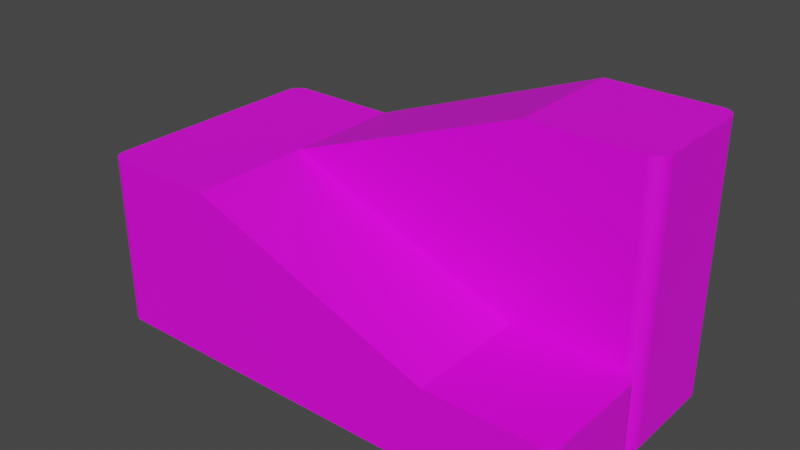# Source: map1.blend  (saved by Blender 2.91.10; exported with 4.5.12 LTS)
import bpy
from mathutils import Matrix  # noqa: F401  (used for matrix-valued properties, if any)

bpy.ops.wm.read_factory_settings(use_empty=True)
scene = bpy.context.scene
scene.name = 'Scene'

# ---- collections
col_collection = bpy.data.collections.new('Collection'); scene.collection.children.link(col_collection)

# ---- images (referenced by path relative to the original .blend; pixels are not part of the script)
import os
ASSET_DIR = os.environ.get("B2B_ASSET_DIR", "")  # directory of the original .blend (textures are referenced by path, not embedded)
HERE = os.path.dirname(os.path.abspath(__file__))  # packed textures are extracted next to this script under _unpacked/

def load_image(name, relpath, width, height, colorspace="sRGB"):
    """Load a texture the original file referenced (path relative to the .blend, or extracted next to this script)."""
    p = next((c for c in (os.path.join(HERE, relpath), os.path.join(ASSET_DIR, relpath)) if relpath and os.path.exists(c)), "")
    if p:
        img = bpy.data.images.load(p, check_existing=True)
        img.name = name
    else:  # same state as the original file: an image datablock whose file is absent (Cycles renders it pink)
        img = bpy.data.images.new(name, width, height)
        img.source = "FILE"
        img.filepath = "//" + (relpath or name)
    img.colorspace_settings.name = colorspace
    return img
img_map1uv = load_image('map1UV', 'map1UV.png', 1024, 1024, 'sRGB')

# ---- materials (node trees are filled in below, after node groups)
mat_steel___satin = bpy.data.materials.new('Steel_-_Satin')
mat_steel___satin.use_transparent_shadow = False

# ---- material node trees
mat_steel___satin.use_nodes = True; mat_steel___satin.node_tree.nodes.clear()
_N = mat_steel___satin.node_tree.nodes; _L = mat_steel___satin.node_tree.links
n0 = _N.new('ShaderNodeBsdfPrincipled'); n0.name = 'Principled BSDF'; n0.location = (10, 300)
n0.distribution = 'GGX'
n0.subsurface_method = 'BURLEY'
n0.inputs[3].default_value = 1.45
n0.inputs[27].default_value = (0.0, 0.0, 0.0, 1.0)
n0.inputs[28].default_value = 1.0
n1 = _N.new('ShaderNodeOutputMaterial'); n1.name = 'Material Output'; n1.location = (300, 300)
n2 = _N.new('ShaderNodeTexImage'); n2.name = 'Image Texture'; n2.location = (-280, 250)
n2.image = img_map1uv
_L.new(n0.outputs[0], n1.inputs[0])
_L.new(n2.outputs[0], n0.inputs[0])
n1.is_active_output = True

# ---- world
world_world = bpy.data.worlds.new('World'); scene.world = world_world
world_world.use_nodes = True; world_world.node_tree.nodes.clear()
_N = world_world.node_tree.nodes; _L = world_world.node_tree.links
n0 = _N.new('ShaderNodeOutputWorld'); n0.name = 'World Output'; n0.location = (300, 300)
n1 = _N.new('ShaderNodeBackground'); n1.name = 'Background'; n1.location = (10, 300)
n1.inputs[0].default_value = (0.05088, 0.05088, 0.05088, 1.0)
_L.new(n1.outputs[0], n0.inputs[0])
n0.is_active_output = True
world_world.color = (0.05088, 0.05088, 0.05088)
world_world.use_sun_shadow = False
world_world.sun_shadow_jitter_overblur = 0.0

# ---- meshes
me_map_1_tanky_v1 = bpy.data.meshes.new('map_1_tanky v1')
me_map_1_tanky_v1.from_pydata([(47.0, 25.0, 0.0), (47.0, 25.0, 54.0), (47.78, 24.9, 0.0), (47.78, 24.9, 54.0), (48.5, 24.6, 0.0), (48.5, 24.6, 54.0), (49.12, 24.12, 0.0), (49.12, 24.12, 54.0), (49.6, 23.5, 0.0), (49.6, 23.5, 54.0), (49.9, 22.78, 0.0), (49.9, 22.78, 54.0), (50.0, 22.0, 0.0), (50.0, 22.0, 54.0), (50.0, 3.0, 0.0), (50.0, 3.0, 54.0), (47.0, 0.0, 54.0), (25.0, 0.0, 54.0), (25.0, 25.0, 54.0), (47.78, 0.1022, 54.0), (48.5, 0.4019, 54.0), (49.12, 0.8787, 54.0), (49.6, 1.5, 54.0), (49.9, 2.224, 54.0), (47.0, 0.0, 0.0), (47.78, 0.1022, 0.0), (47.0, 0.0, 16.0), (48.5, 0.4019, 0.0), (49.12, 0.8787, 0.0), (49.6, 1.5, 0.0), (49.9, 2.224, 0.0), (25.0, 0.0, 16.0), (-25.0, 0.0, 35.0), (-25.0, 25.0, 35.0), (-50.0, -22.0, 35.0), (-50.0, -22.0, 0.0), (-49.9, -22.78, 35.0), (-49.9, -22.78, 0.0), (-49.6, -23.5, 35.0), (-49.6, -23.5, 0.0), (-49.12, -24.12, 35.0), (-49.12, -24.12, 0.0), (-48.5, -24.6, 35.0), (-48.5, -24.6, 0.0), (-47.78, -24.9, 35.0), (-47.78, -24.9, 0.0), (-47.0, -25.0, 35.0), (-47.0, -25.0, 0.0), (-50.0, 22.0, 0.0), (-50.0, 22.0, 35.0), (-47.0, 25.0, 35.0), (-25.0, -25.0, 35.0), (-47.78, 24.9, 35.0), (-48.5, 24.6, 35.0), (-49.12, 24.12, 35.0), (-49.6, 23.5, 35.0), (-49.9, 22.78, 35.0), (-49.9, 22.78, 0.0), (-49.6, 23.5, 0.0), (-49.12, 24.12, 0.0), (-48.5, 24.6, 0.0), (-47.78, 24.9, 0.0), (-47.0, 25.0, 0.0), (25.0, -25.0, 16.0), (47.78, -0.1022, 0.0), (47.78, -0.1022, 16.0), (48.5, -0.4019, 0.0), (48.5, -0.4019, 16.0), (49.12, -0.8787, 0.0), (49.12, -0.8787, 16.0), (49.6, -1.5, 0.0), (49.6, -1.5, 16.0), (49.9, -2.224, 0.0), (49.9, -2.224, 16.0), (50.0, -3.0, 0.0), (50.0, -3.0, 16.0), (50.0, -22.0, 0.0), (47.0, -25.0, 0.0), (49.9, -22.78, 0.0), (49.6, -23.5, 0.0), (49.12, -24.12, 0.0), (48.5, -24.6, 0.0), (47.78, -24.9, 0.0), (50.0, -22.0, 16.0), (49.9, -22.78, 16.0), (49.6, -23.5, 16.0), (49.12, -24.12, 16.0), (48.5, -24.6, 16.0), (47.78, -24.9, 16.0), (47.0, -25.0, 16.0)], [], [(0, 1, 2), (2, 1, 3), (2, 3, 4), (4, 3, 5), (4, 5, 6), (6, 5, 7), (6, 7, 8), (8, 7, 9), (8, 9, 10), (10, 9, 11), (10, 11, 12), (12, 11, 13), (12, 13, 14), (14, 13, 15), (11, 9, 13), (13, 9, 7), (13, 7, 5), (5, 3, 13), (13, 3, 1), (13, 1, 16), (16, 1, 17), (17, 1, 18), (13, 16, 15), (15, 16, 19), (15, 19, 20), (20, 21, 15), (15, 21, 22), (15, 22, 23), (24, 25, 26), (26, 25, 19), (26, 19, 16), (19, 25, 20), (20, 25, 27), (20, 27, 21), (21, 27, 28), (21, 28, 22), (22, 28, 29), (22, 29, 23), (23, 29, 30), (23, 30, 15), (15, 30, 14), (26, 16, 31), (31, 16, 17), (31, 17, 32), (18, 33, 17), (17, 33, 32), (34, 35, 36), (36, 35, 37), (36, 37, 38), (38, 37, 39), (38, 39, 40), (40, 39, 41), (40, 41, 42), (42, 41, 43), (42, 43, 44), (44, 43, 45), (44, 45, 46), (46, 45, 47), (35, 34, 48), (48, 34, 49), (36, 38, 34), (34, 38, 40), (34, 40, 42), (42, 44, 34), (34, 44, 46), (34, 46, 50), (50, 46, 32), (50, 32, 33), (46, 51, 32), (34, 50, 49), (49, 50, 52), (49, 52, 53), (53, 54, 49), (49, 54, 55), (49, 55, 56), (48, 49, 57), (57, 49, 56), (57, 56, 58), (58, 56, 55), (58, 55, 59), (59, 55, 54), (59, 54, 60), (60, 54, 53), (60, 53, 61), (61, 53, 52), (61, 52, 62), (62, 52, 50), (1, 0, 18), (18, 0, 33), (33, 0, 62), (33, 62, 50), (51, 63, 32), (32, 63, 31), (24, 26, 64), (64, 26, 65), (64, 65, 66), (66, 65, 67), (66, 67, 68), (68, 67, 69), (68, 69, 70), (70, 69, 71), (70, 71, 72), (72, 71, 73), (72, 73, 74), (74, 73, 75), (2, 4, 0), (0, 4, 6), (0, 6, 8), (8, 10, 0), (0, 10, 12), (0, 12, 14), (0, 14, 24), (24, 14, 30), (24, 30, 29), (29, 28, 24), (24, 28, 27), (24, 27, 25), (64, 66, 24), (24, 66, 68), (24, 68, 70), (70, 72, 24), (24, 72, 74), (24, 74, 76), (24, 76, 77), (77, 76, 78), (77, 78, 79), (79, 80, 77), (77, 80, 81), (77, 81, 82), (77, 47, 24), (24, 47, 35), (24, 35, 48), (45, 43, 47), (47, 43, 41), (47, 41, 39), (39, 37, 47), (47, 37, 35), (24, 48, 62), (62, 48, 57), (62, 57, 58), (58, 59, 62), (62, 59, 60), (62, 60, 61), (62, 0, 24), (76, 83, 78), (78, 83, 84), (78, 84, 79), (79, 84, 85), (79, 85, 80), (80, 85, 86), (80, 86, 81), (81, 86, 87), (81, 87, 82), (82, 87, 88), (82, 88, 77), (77, 88, 89), (46, 47, 51), (51, 47, 63), (63, 47, 77), (63, 77, 89), (75, 83, 74), (74, 83, 76), (83, 75, 26), (26, 75, 73), (26, 73, 71), (71, 69, 26), (26, 69, 67), (26, 67, 65), (31, 63, 26), (26, 63, 89), (26, 89, 83), (83, 89, 88), (83, 88, 87), (87, 86, 83), (83, 86, 85), (83, 85, 84)])
me_map_1_tanky_v1.polygons.foreach_set('use_smooth', [True] * 176)
_k = set([(0, 2), (0, 62), (1, 3), (1, 18), (2, 4), (3, 5), (4, 6), (5, 7), (6, 8), (7, 9), (8, 10), (9, 11), (10, 12), (11, 13), (12, 14), (13, 15), (14, 30), (15, 23), (16, 17), (16, 19), (17, 18), (17, 32), (18, 33), (19, 20), (20, 21), (21, 22), (22, 23), (24, 25), (24, 26), (24, 64), (25, 27), (26, 31), (26, 65), (27, 28), (28, 29), (29, 30), (31, 32), (31, 63), (32, 33), (32, 51), (33, 50), (34, 36), (34, 49), (35, 37), (35, 48), (36, 38), (37, 39), (38, 40), (39, 41), (40, 42), (41, 43), (42, 44), (43, 45), (44, 46), (45, 47), (46, 51), (47, 77), (48, 57), (49, 56), (50, 52), (51, 63), (52, 53), (53, 54), (54, 55), (55, 56), (57, 58), (58, 59), (59, 60), (60, 61), (61, 62), (63, 89), (64, 66), (65, 67), (66, 68), (67, 69), (68, 70), (69, 71), (70, 72), (71, 73), (72, 74), (73, 75), (74, 76), (75, 83), (76, 78), (77, 82), (78, 79), (79, 80), (80, 81), (81, 82), (83, 84), (84, 85), (85, 86), (86, 87), (87, 88), (88, 89)])
me_map_1_tanky_v1.attributes.new('sharp_edge', 'BOOLEAN', 'EDGE').data.foreach_set('value', [ (min(e.vertices), max(e.vertices)) in _k for e in me_map_1_tanky_v1.edges])
_uv = me_map_1_tanky_v1.uv_layers.new(name='UVMap')
_uv.uv.foreach_set('vector', [1.0, 0.4168, 0.6493, 0.4168, 1.0, 0.4206, 1.0, 0.4206, 0.6493, 0.4168, 0.6493, 0.4206, 1.0, 0.4206, 0.6493, 0.4206, 1.0, 0.4247, 1.0, 0.4247, 0.6493, 0.4206, 0.6493, 0.4247, 1.0, 0.4247, 0.6493, 0.4247, 1.0, 0.4291, 1.0, 0.4291, 0.6493, 0.4247, 0.6493, 0.4291, 1.0, 0.4291, 0.6493, 0.4291, 1.0, 0.4332, 1.0, 0.4332, 0.6493, 0.4291, 0.6493, 0.4332, 1.0, 0.4332, 0.6493, 0.4332, 1.0, 0.437, 1.0, 0.437, 0.6493, 0.4332, 0.6493, 0.437, 1.0, 0.437, 0.6493, 0.437, 1.0, 0.44, 1.0, 0.44, 0.6493, 0.437, 0.6493, 0.44, 1.0, 0.44, 0.6493, 0.44, 1.0, 0.5039, 1.0, 0.5039, 0.6493, 0.44, 0.6493, 0.5039, 0.01444, 0.0005646, 0.009741, 0.00222, 0.01948, 0.0, 0.01948, 0.0, 0.009741, 0.00222, 0.005707, 0.004848, 0.01948, 0.0, 0.005707, 0.004848, 0.00261, 0.008278, 0.00261, 0.008278, 0.0006642, 0.01227, 0.01948, 0.0, 0.01948, 0.0, 0.0006642, 0.01227, 0.0, 0.01656, 0.01948, 0.0, 0.0, 0.01656, 0.1623, 0.01656, 0.1623, 0.01656, 0.0, 0.01656, 0.1623, 0.138, 0.1623, 0.138, 0.0, 0.01656, 0.0, 0.138, 0.01948, 0.0, 0.1623, 0.01656, 0.1429, 0.0, 0.1429, 0.0, 0.1623, 0.01656, 0.1617, 0.01227, 0.1429, 0.0, 0.1617, 0.01227, 0.1597, 0.008278, 0.1597, 0.008278, 0.1566, 0.004848, 0.1429, 0.0, 0.1429, 0.0, 0.1566, 0.004848, 0.1526, 0.00222, 0.1429, 0.0, 0.1526, 0.00222, 0.1479, 0.0005646, 0.6494, 0.8252, 0.6494, 0.829, 0.7532, 0.8252, 0.7532, 0.8252, 0.6494, 0.829, 1.0, 0.829, 0.7532, 0.8252, 1.0, 0.829, 1.0, 0.8252, 1.0, 0.829, 0.6494, 0.829, 1.0, 0.8332, 1.0, 0.8332, 0.6494, 0.829, 0.6494, 0.8332, 1.0, 0.8332, 0.6494, 0.8332, 1.0, 0.8376, 1.0, 0.8376, 0.6494, 0.8332, 0.6494, 0.8376, 1.0, 0.8376, 0.6494, 0.8376, 1.0, 0.8417, 1.0, 0.8417, 0.6494, 0.8376, 0.6494, 0.8417, 1.0, 0.8417, 0.6494, 0.8417, 1.0, 0.8454, 1.0, 0.8454, 0.6494, 0.8417, 0.6494, 0.8454, 1.0, 0.8454, 0.6494, 0.8454, 1.0, 0.8484, 1.0, 0.8484, 0.6494, 0.8454, 0.6494, 0.8484, 0.7532, 0.8252, 1.0, 0.8252, 0.7532, 0.727, 0.7532, 0.727, 1.0, 0.8252, 1.0, 0.727, 0.7532, 0.727, 1.0, 0.727, 0.8766, 0.5039, 0.0, 0.138, 0.0, 0.4139, 0.1623, 0.138, 0.1623, 0.138, 0.0, 0.4139, 0.1623, 0.4139, 0.2273, 0.5653, 0.4545, 0.5653, 0.2273, 0.5611, 0.2273, 0.5611, 0.4545, 0.5653, 0.4545, 0.5611, 0.2273, 0.5611, 0.4545, 0.5611, 0.2273, 0.5573, 0.2273, 0.5573, 0.4545, 0.5611, 0.4545, 0.5573, 0.2273, 0.5573, 0.4545, 0.5573, 0.2273, 0.5542, 0.2273, 0.5542, 0.4545, 0.5573, 0.4545, 0.5542, 0.2273, 0.5542, 0.4545, 0.5542, 0.2273, 0.5519, 0.2273, 0.5519, 0.4545, 0.5542, 0.4545, 0.5519, 0.0, 1.0, 0.2273, 1.0, 0.0, 0.9977, 0.0, 0.9977, 0.2273, 1.0, 0.2273, 0.9977, 0.0, 0.9977, 0.2273, 0.9977, 0.0, 0.9946, 0.0, 0.9946, 0.2273, 0.9977, 0.2273, 0.9946, 0.4545, 0.5653, 0.2273, 0.5653, 0.4545, 0.8067, 0.4545, 0.8067, 0.2273, 0.5653, 0.2273, 0.8067, 0.3102, 0.5514, 0.3149, 0.5497, 0.3052, 0.5519, 0.3052, 0.5519, 0.3149, 0.5497, 0.319, 0.5471, 0.3052, 0.5519, 0.319, 0.5471, 0.3221, 0.5436, 0.3221, 0.5436, 0.324, 0.5397, 0.3052, 0.5519, 0.3052, 0.5519, 0.324, 0.5397, 0.3247, 0.5354, 0.3052, 0.5519, 0.3247, 0.5354, 0.0, 0.5354, 0.0, 0.5354, 0.3247, 0.5354, 0.1623, 0.4139, 0.0, 0.5354, 0.1623, 0.4139, 0.0, 0.4139, 0.3247, 0.5354, 0.3247, 0.4139, 0.1623, 0.4139, 0.3052, 0.5519, 0.0, 0.5354, 0.01948, 0.5519, 0.01948, 0.5519, 0.0, 0.5354, 0.0006642, 0.5397, 0.01948, 0.5519, 0.0006642, 0.5397, 0.00261, 0.5436, 0.00261, 0.5436, 0.005707, 0.5471, 0.01948, 0.5519, 0.01948, 0.5519, 0.005707, 0.5471, 0.009741, 0.5497, 0.01948, 0.5519, 0.009741, 0.5497, 0.01444, 0.5514, 0.4545, 0.8067, 0.2273, 0.8067, 0.4545, 0.8111, 0.4545, 0.8111, 0.2273, 0.8067, 0.2273, 0.8111, 0.4545, 0.8111, 0.2273, 0.8111, 0.4545, 0.8152, 0.4545, 0.8152, 0.2273, 0.8111, 0.2273, 0.8152, 0.4545, 0.8152, 0.2273, 0.8152, 0.4545, 0.8189, 0.4545, 0.8189, 0.2273, 0.8152, 0.2273, 0.8189, 0.4545, 0.8189, 0.2273, 0.8189, 0.4545, 0.8219, 0.4545, 0.8219, 0.2273, 0.8189, 0.2273, 0.8219, 1.0, 0.0, 0.7727, 0.0, 1.0, 0.002163, 1.0, 0.002163, 0.7727, 0.0, 0.7727, 0.002163, 1.0, 0.002163, 0.7727, 0.002163, 1.0, 0.005219, 1.0, 0.005219, 0.7727, 0.002163, 0.7727, 0.005219, 0.6493, 0.4168, 1.0, 0.4168, 0.6493, 0.3205, 0.6493, 0.3205, 1.0, 0.4168, 0.7727, 0.1016, 0.7727, 0.1016, 1.0, 0.4168, 1.0, 0.005219, 0.7727, 0.1016, 1.0, 0.005219, 0.7727, 0.005219, 0.3247, 0.4139, 0.3247, 0.138, 0.1623, 0.4139, 0.1623, 0.4139, 0.3247, 0.138, 0.1623, 0.138, 0.4545, 0.5519, 0.4545, 0.6402, 0.4589, 0.5519, 0.4589, 0.5519, 0.4545, 0.6402, 0.4589, 0.6402, 0.4589, 0.5519, 0.4589, 0.6402, 0.4639, 0.5519, 0.4639, 0.5519, 0.4589, 0.6402, 0.4639, 0.6402, 0.4639, 0.5519, 0.4639, 0.6402, 0.4689, 0.5519, 0.4689, 0.5519, 0.4639, 0.6402, 0.4689, 0.6402, 0.4689, 0.5519, 0.4689, 0.6402, 0.4739, 0.5519, 0.4739, 0.5519, 0.4689, 0.6402, 0.4739, 0.6402, 0.4739, 0.5519, 0.4739, 0.6402, 0.4783, 0.5519, 0.4783, 0.5519, 0.4739, 0.6402, 0.4783, 0.6402, 0.4783, 0.5519, 0.4783, 0.6402, 0.4819, 0.5519, 0.4819, 0.5519, 0.4783, 0.6402, 0.4819, 0.6402, 0.3253, 0.5397, 0.3273, 0.5436, 0.3247, 0.5354, 0.3247, 0.5354, 0.3273, 0.5436, 0.3304, 0.5471, 0.3247, 0.5354, 0.3304, 0.5471, 0.3344, 0.5497, 0.3344, 0.5497, 0.3391, 0.5514, 0.3247, 0.5354, 0.3247, 0.5354, 0.3391, 0.5514, 0.3442, 0.5519, 0.3247, 0.5354, 0.3442, 0.5519, 0.4675, 0.5519, 0.3247, 0.5354, 0.4675, 0.5519, 0.487, 0.5354, 0.487, 0.5354, 0.4675, 0.5519, 0.4726, 0.5514, 0.487, 0.5354, 0.4726, 0.5514, 0.4773, 0.5497, 0.4773, 0.5497, 0.4813, 0.5471, 0.487, 0.5354, 0.487, 0.5354, 0.4813, 0.5471, 0.4844, 0.5436, 0.487, 0.5354, 0.4844, 0.5436, 0.4863, 0.5397, 0.4877, 0.5397, 0.4896, 0.5436, 0.487, 0.5354, 0.487, 0.5354, 0.4896, 0.5436, 0.4927, 0.5471, 0.487, 0.5354, 0.4927, 0.5471, 0.4968, 0.5497, 0.4968, 0.5497, 0.5014, 0.5514, 0.487, 0.5354, 0.487, 0.5354, 0.5014, 0.5514, 0.5065, 0.5519, 0.487, 0.5354, 0.5065, 0.5519, 0.6299, 0.5519, 0.487, 0.5354, 0.6299, 0.5519, 0.6493, 0.5354, 0.6493, 0.5354, 0.6299, 0.5519, 0.6349, 0.5514, 0.6493, 0.5354, 0.6349, 0.5514, 0.6396, 0.5497, 0.6396, 0.5497, 0.6436, 0.5471, 0.6493, 0.5354, 0.6493, 0.5354, 0.6436, 0.5471, 0.6467, 0.5436, 0.6493, 0.5354, 0.6467, 0.5436, 0.6487, 0.5397, 0.6493, 0.5354, 0.6493, 0.01656, 0.487, 0.5354, 0.487, 0.5354, 0.6493, 0.01656, 0.6299, 0.0, 0.487, 0.5354, 0.6299, 0.0, 0.3442, 0.0, 0.6487, 0.01227, 0.6467, 0.008278, 0.6493, 0.01656, 0.6493, 0.01656, 0.6467, 0.008278, 0.6436, 0.004848, 0.6493, 0.01656, 0.6436, 0.004848, 0.6396, 0.00222, 0.6396, 0.00222, 0.6349, 0.0005646, 0.6493, 0.01656, 0.6493, 0.01656, 0.6349, 0.0005646, 0.6299, 0.0, 0.487, 0.5354, 0.3442, 0.0, 0.3247, 0.01656, 0.3247, 0.01656, 0.3442, 0.0, 0.3391, 0.0005646, 0.3247, 0.01656, 0.3391, 0.0005646, 0.3344, 0.00222, 0.3344, 0.00222, 0.3304, 0.004848, 0.3247, 0.01656, 0.3247, 0.01656, 0.3304, 0.004848, 0.3273, 0.008278, 0.3247, 0.01656, 0.3273, 0.008278, 0.3253, 0.01227, 0.3247, 0.01656, 0.3247, 0.5354, 0.487, 0.5354, 0.2273, 0.5519, 0.1234, 0.5519, 0.2273, 0.5549, 0.2273, 0.5549, 0.1234, 0.5519, 0.1234, 0.5549, 0.2273, 0.5549, 0.1234, 0.5549, 0.2273, 0.5586, 0.2273, 0.5586, 0.1234, 0.5549, 0.1234, 0.5586, 0.2273, 0.5586, 0.1234, 0.5586, 0.2273, 0.5627, 0.2273, 0.5627, 0.1234, 0.5586, 0.1234, 0.5627, 0.2273, 0.5627, 0.1234, 0.5627, 0.2273, 0.5671, 0.2273, 0.5671, 0.1234, 0.5627, 0.1234, 0.5671, 0.2273, 0.5671, 0.1234, 0.5671, 0.2273, 0.5713, 0.2273, 0.5713, 0.1234, 0.5671, 0.1234, 0.5713, 0.2273, 0.5713, 0.1234, 0.5713, 0.2273, 0.5751, 0.2273, 0.5751, 0.1234, 0.5713, 0.1234, 0.5751, 0.0, 0.9946, 0.2273, 0.9946, 0.0, 0.8964, 0.0, 0.8964, 0.2273, 0.9946, 0.1234, 0.6733, 0.1234, 0.6733, 0.2273, 0.9946, 0.2273, 0.5751, 0.1234, 0.6733, 0.2273, 0.5751, 0.1234, 0.5751, 0.4819, 0.6402, 0.557, 0.6402, 0.4819, 0.5519, 0.4819, 0.5519, 0.557, 0.6402, 0.557, 0.5519, 0.3052, 0.0, 0.1818, 0.0, 0.1623, 0.01656, 0.1623, 0.01656, 0.1818, 0.0, 0.1768, 0.0005646, 0.1623, 0.01656, 0.1768, 0.0005646, 0.1721, 0.00222, 0.1721, 0.00222, 0.168, 0.004848, 0.1623, 0.01656, 0.1623, 0.01656, 0.168, 0.004848, 0.1649, 0.008278, 0.1623, 0.01656, 0.1649, 0.008278, 0.163, 0.01227, 0.1623, 0.138, 0.3247, 0.138, 0.1623, 0.01656, 0.1623, 0.01656, 0.3247, 0.138, 0.3247, 0.01656, 0.1623, 0.01656, 0.3247, 0.01656, 0.3052, 0.0, 0.3052, 0.0, 0.3247, 0.01656, 0.324, 0.01227, 0.3052, 0.0, 0.324, 0.01227, 0.3221, 0.008278, 0.3221, 0.008278, 0.319, 0.004848, 0.3052, 0.0, 0.3052, 0.0, 0.319, 0.004848, 0.3149, 0.00222, 0.3052, 0.0, 0.3149, 0.00222, 0.3102, 0.0005646])
me_map_1_tanky_v1.materials.append(mat_steel___satin)
me_map_1_tanky_v1.use_remesh_fix_poles = True
me_map_1_tanky_v1.use_remesh_preserve_attributes = False
me_map_1_tanky_v1.use_mirror_vertex_groups = False
me_map_1_tanky_v1.update()
me_map_1_tanky_v1.normals_split_custom_set([tuple(v) for v in zip(*[iter([1.639e-06, 1.0, 0.0, 1.246e-05, 1.0, -2.257e-05, 0.2588, 0.9659, 0.0, 0.2588, 0.9659, 0.0, 1.246e-05, 1.0, -2.257e-05, 0.2588, 0.9659, 0.0, 0.2588, 0.9659, 0.0, 0.2588, 0.9659, 0.0, 0.5, 0.866, 0.0, 0.5, 0.866, 0.0, 0.2588, 0.9659, 0.0, 0.5, 0.866, 0.0, 0.5, 0.866, 0.0, 0.5, 0.866, 0.0, 0.7071, 0.7071, 0.0, 0.7071, 0.7071, 0.0, 0.5, 0.866, 0.0, 0.7071, 0.7071, 0.0, 0.7071, 0.7071, 0.0, 0.7071, 0.7071, 0.0, 0.866, 0.5, 0.0, 0.866, 0.5, 0.0, 0.7071, 0.7071, 0.0, 0.866, 0.5, 0.0, 0.866, 0.5, 0.0, 0.866, 0.5, 0.0, 0.9659, 0.2588, 0.0, 0.9659, 0.2588, 0.0, 0.866, 0.5, 0.0, 0.9659, 0.2588, 0.0, 0.9659, 0.2588, 0.0, 0.9659, 0.2588, 0.0, 1.0, 1.261e-05, -5.717e-09, 1.0, 1.261e-05, -5.717e-09, 0.9659, 0.2588, 0.0, 1.0, -1.155e-06, 0.0, 1.0, 1.261e-05, -5.717e-09, 1.0, -1.155e-06, 0.0, 1.0, 1.162e-06, 0.0, 1.0, 1.162e-06, 0.0, 1.0, -1.155e-06, 0.0, 1.0, -1.259e-05, 5.717e-09, 0.0, 0.0, 1.0, -1.565e-05, 0.0, 1.0, -1.581e-08, 0.0, 1.0, -1.581e-08, 0.0, 1.0, -1.565e-05, 0.0, 1.0, 6.224e-06, 0.0, 1.0, -1.581e-08, 0.0, 1.0, 6.224e-06, 0.0, 1.0, 1.157e-06, 0.0, 1.0, 1.157e-06, 0.0, 1.0, 6.172e-06, 0.0, 1.0, -1.581e-08, 0.0, 1.0, -1.581e-08, 0.0, 1.0, 6.172e-06, 0.0, 1.0, 1.64e-06, 0.0, 1.0, -1.581e-08, 0.0, 1.0, 1.64e-06, 0.0, 1.0, -1.538e-06, 0.0, 1.0, -1.538e-06, 0.0, 1.0, 1.64e-06, 0.0, 1.0, 0.0, 0.0, 1.0, 0.0, 0.0, 1.0, 1.64e-06, 0.0, 1.0, 0.0, 0.0, 1.0, -1.581e-08, 0.0, 1.0, -1.538e-06, 0.0, 1.0, -9.462e-07, 0.0, 1.0, -9.462e-07, 0.0, 1.0, -1.538e-06, 0.0, 1.0, -2.392e-06, 0.0, 1.0, -9.462e-07, 0.0, 1.0, -2.392e-06, 0.0, 1.0, 1.381e-05, 0.0, 1.0, 1.381e-05, 0.0, 1.0, -1.692e-05, 0.0, 1.0, -9.462e-07, 0.0, 1.0, -9.462e-07, 0.0, 1.0, -1.692e-05, 0.0, 1.0, -1.565e-05, 0.0, 1.0, -9.462e-07, 0.0, 1.0, -1.565e-05, 0.0, 1.0, 0.0, 0.0, 1.0, -1.962e-05, -1.0, 6.236e-06, 0.2588, -0.9659, 0.0, 1.364e-05, -1.0, -1.039e-09, 1.364e-05, -1.0, -1.039e-09, 0.2588, -0.9659, 0.0, 0.2588, -0.9659, 0.0, 1.364e-05, -1.0, -1.039e-09, 0.2588, -0.9659, 0.0, -1.641e-05, -1.0, 0.0, 0.2588, -0.9659, 0.0, 0.2588, -0.9659, 0.0, 0.5, -0.866, 0.0, 0.5, -0.866, 0.0, 0.2588, -0.9659, 0.0, 0.5, -0.866, 0.0, 0.5, -0.866, 0.0, 0.5, -0.866, 0.0, 0.7071, -0.7071, 0.0, 0.7071, -0.7071, 0.0, 0.5, -0.866, 0.0, 0.7071, -0.7071, 0.0, 0.7071, -0.7071, 0.0, 0.7071, -0.7071, 0.0, 0.866, -0.5, 0.0, 0.866, -0.5, 0.0, 0.7071, -0.7071, 0.0, 0.866, -0.5, 0.0, 0.866, -0.5, 0.0, 0.866, -0.5, 0.0, 0.9659, -0.2588, 0.0, 0.9659, -0.2588, 0.0, 0.866, -0.5, 0.0, 0.9659, -0.2588, 0.0, 0.9659, -0.2588, 0.0, 0.9659, -0.2588, 0.0, 1.0, -1.259e-05, 5.717e-09, 1.0, -1.259e-05, 5.717e-09, 0.9659, -0.2588, 0.0, 1.0, 1.162e-06, 0.0, 1.364e-05, -1.0, -1.039e-09, -1.641e-05, -1.0, 0.0, 0.0, -1.0, 0.0, 0.0, -1.0, 0.0, -1.641e-05, -1.0, 0.0, 0.0, -1.0, 0.0, 0.0, -1.0, 0.0, 0.0, -1.0, 0.0, 0.0, -1.0, 0.0, -0.3552, 0.0, 0.9348, -0.3552, 0.0, 0.9348, -0.3552, 0.0, 0.9348, -0.3552, 0.0, 0.9348, -0.3552, 0.0, 0.9348, -0.3552, 0.0, 0.9348, -1.0, 1.084e-05, 0.0, -1.0, -8.896e-06, 2.257e-05, -0.9659, -0.2588, 0.0, -0.9659, -0.2588, 0.0, -1.0, -8.896e-06, 2.257e-05, -0.9659, -0.2588, 0.0, -0.9659, -0.2588, 0.0, -0.9659, -0.2588, 0.0, -0.866, -0.5, 0.0, -0.866, -0.5, 0.0, -0.9659, -0.2588, 0.0, -0.866, -0.5, 0.0, -0.866, -0.5, 0.0, -0.866, -0.5, 0.0, -0.7071, -0.7071, 0.0, -0.7071, -0.7071, 0.0, -0.866, -0.5, 0.0, -0.7071, -0.7071, 0.0, -0.7071, -0.7071, 0.0, -0.7071, -0.7071, 0.0, -0.5, -0.866, 0.0, -0.5, -0.866, 0.0, -0.7071, -0.7071, 0.0, -0.5, -0.866, 0.0, -0.5, -0.866, 0.0, -0.5, -0.866, 0.0, -0.2588, -0.9659, 0.0, -0.2588, -0.9659, 0.0, -0.5, -0.866, 0.0, -0.2588, -0.9659, 0.0, -0.2588, -0.9659, 0.0, -0.2588, -0.9659, 0.0, -7.145e-06, -1.0, -2.257e-05, -7.145e-06, -1.0, -2.257e-05, -0.2588, -0.9659, 0.0, 2.308e-05, -1.0, 0.0, -1.0, -8.896e-06, 2.257e-05, -1.0, 1.084e-05, 0.0, -1.0, -1.084e-05, 0.0, -1.0, -1.084e-05, 0.0, -1.0, 1.084e-05, 0.0, -1.0, 8.896e-06, -2.257e-05, 0.0, 0.0, 1.0, 7.824e-06, 0.0, 1.0, 7.903e-09, 0.0, 1.0, 7.903e-09, 0.0, 1.0, 7.824e-06, 0.0, 1.0, -3.112e-06, 0.0, 1.0, 7.903e-09, 0.0, 1.0, -3.112e-06, 0.0, 1.0, -5.785e-07, 0.0, 1.0, -5.785e-07, 0.0, 1.0, -3.086e-06, 0.0, 1.0, 7.903e-09, 0.0, 1.0, 7.903e-09, 0.0, 1.0, -3.086e-06, 0.0, 1.0, -8.2e-07, 0.0, 1.0, 7.903e-09, 0.0, 1.0, -8.2e-07, 0.0, 1.0, -8.2e-07, 0.0, 1.0, -8.2e-07, 0.0, 1.0, -8.2e-07, 0.0, 1.0, 0.0, 0.0, 1.0, -8.2e-07, 0.0, 1.0, 0.0, 0.0, 1.0, 0.0, 0.0, 1.0, -8.2e-07, 0.0, 1.0, 0.0, 0.0, 1.0, 0.0, 0.0, 1.0, 7.903e-09, 0.0, 1.0, -8.2e-07, 0.0, 1.0, 4.242e-07, 0.0, 1.0, 4.242e-07, 0.0, 1.0, -8.2e-07, 0.0, 1.0, -2.116e-06, 0.0, 1.0, 4.242e-07, 0.0, 1.0, -2.116e-06, 0.0, 1.0, 4.607e-06, 0.0, 1.0, 4.607e-06, 0.0, 1.0, 7.45e-07, 0.0, 1.0, 4.242e-07, 0.0, 1.0, 4.242e-07, 0.0, 1.0, 7.45e-07, 0.0, 1.0, 7.824e-06, 0.0, 1.0, 4.242e-07, 0.0, 1.0, 7.824e-06, 0.0, 1.0, 0.0, 0.0, 1.0, -1.0, -1.084e-05, 0.0, -1.0, 8.896e-06, -2.257e-05, -0.9659, 0.2588, 0.0, -0.9659, 0.2588, 0.0, -1.0, 8.896e-06, -2.257e-05, -0.9659, 0.2588, 0.0, -0.9659, 0.2588, 0.0, -0.9659, 0.2588, 0.0, -0.866, 0.5, 0.0, -0.866, 0.5, 0.0, -0.9659, 0.2588, 0.0, -0.866, 0.5, 0.0, -0.866, 0.5, 0.0, -0.866, 0.5, 0.0, -0.7071, 0.7071, 0.0, -0.7071, 0.7071, 0.0, -0.866, 0.5, 0.0, -0.7071, 0.7071, 0.0, -0.7071, 0.7071, 0.0, -0.7071, 0.7071, 0.0, -0.5, 0.866, 0.0, -0.5, 0.866, 0.0, -0.7071, 0.7071, 0.0, -0.5, 0.866, 0.0, -0.5, 0.866, 0.0, -0.5, 0.866, 0.0, -0.2588, 0.9659, 0.0, -0.2588, 0.9659, 0.0, -0.5, 0.866, 0.0, -0.2588, 0.9659, 0.0, -0.2588, 0.9659, 0.0, -0.2588, 0.9659, 0.0, 6.936e-06, 1.0, 2.258e-05, 6.936e-06, 1.0, 2.258e-05, -0.2588, 0.9659, 0.0, -2.037e-05, 1.0, 0.0, 1.246e-05, 1.0, -2.257e-05, 1.639e-06, 1.0, 0.0, 0.0, 1.0, 0.0, 0.0, 1.0, 0.0, 1.639e-06, 1.0, 0.0, 0.0, 1.0, 0.0, 0.0, 1.0, 0.0, 1.639e-06, 1.0, 0.0, 6.936e-06, 1.0, 2.258e-05, 0.0, 1.0, 0.0, 6.936e-06, 1.0, 2.258e-05, -2.037e-05, 1.0, 0.0, 0.3552, 0.0, 0.9348, 0.3552, 0.0, 0.9348, 0.3552, 0.0, 0.9348, 0.3552, 0.0, 0.9348, 0.3552, 0.0, 0.9348, 0.3552, 0.0, 0.9348, -1.962e-05, 1.0, 6.266e-06, -1.962e-05, 1.0, -6.236e-06, 0.2588, 0.9659, 0.0, 0.2588, 0.9659, 0.0, -1.962e-05, 1.0, -6.236e-06, 0.2588, 0.9659, 0.0, 0.2588, 0.9659, 0.0, 0.2588, 0.9659, 0.0, 0.5, 0.866, 0.0, 0.5, 0.866, 0.0, 0.2588, 0.9659, 0.0, 0.5, 0.866, 0.0, 0.5, 0.866, 0.0, 0.5, 0.866, 0.0, 0.7071, 0.7071, 0.0, 0.7071, 0.7071, 0.0, 0.5, 0.866, 0.0, 0.7071, 0.7071, 0.0, 0.7071, 0.7071, 0.0, 0.7071, 0.7071, 0.0, 0.866, 0.5, 0.0, 0.866, 0.5, 0.0, 0.7071, 0.7071, 0.0, 0.866, 0.5, 0.0, 0.866, 0.5, 0.0, 0.866, 0.5, 0.0, 0.9659, 0.2588, 0.0, 0.9659, 0.2588, 0.0, 0.866, 0.5, 0.0, 0.9659, 0.2588, 0.0, 0.9659, 0.2588, 0.0, 0.9659, 0.2588, 0.0, 1.0, 2.973e-06, 2.257e-05, 1.0, 2.973e-06, 2.257e-05, 0.9659, 0.2588, 0.0, 1.0, 1.802e-05, 0.0, 0.0, 0.0, -1.0, 0.0, 0.0, -1.0, 0.0, 0.0, -1.0, 0.0, 0.0, -1.0, 0.0, 0.0, -1.0, 0.0, 0.0, -1.0, 0.0, 0.0, -1.0, 0.0, 0.0, -1.0, 0.0, 0.0, -1.0, 0.0, 0.0, -1.0, 0.0, 0.0, -1.0, 0.0, 0.0, -1.0, 0.0, 0.0, -1.0, 0.0, 0.0, -1.0, 0.0, 0.0, -1.0, 0.0, 0.0, -1.0, 0.0, 0.0, -1.0, 0.0, 0.0, -1.0, 0.0, 0.0, -1.0, 0.0, 0.0, -1.0, 0.0, 0.0, -1.0, 0.0, 0.0, -1.0, 0.0, 0.0, -1.0, 0.0, 0.0, -1.0, 0.0, 0.0, -1.0, 0.0, 0.0, -1.0, 0.0, 0.0, -1.0, 0.0, 0.0, -1.0, 0.0, 0.0, -1.0, 0.0, 0.0, -1.0, 0.0, 0.0, -1.0, 0.0, 0.0, -1.0, 0.0, 0.0, -1.0, 0.0, 0.0, -1.0, 0.0, 0.0, -1.0, 0.0, 0.0, -1.0, 0.0, 0.0, -1.0, 0.0, 0.0, -1.0, 0.0, 0.0, -1.0, 0.0, 0.0, -1.0, 0.0, 0.0, -1.0, 0.0, 0.0, -1.0, 0.0, 0.0, -1.0, 0.0, 0.0, -1.0, 0.0, 0.0, -1.0, 0.0, 0.0, -1.0, 0.0, 0.0, -1.0, 0.0, 0.0, -1.0, 0.0, 0.0, -1.0, 0.0, 0.0, -1.0, 0.0, 0.0, -1.0, 0.0, 0.0, -1.0, 0.0, 0.0, -1.0, 0.0, 0.0, -1.0, 0.0, 0.0, -1.0, 0.0, 0.0, -1.0, 0.0, 0.0, -1.0, 0.0, 0.0, -1.0, 0.0, 0.0, -1.0, 0.0, 0.0, -1.0, 0.0, 0.0, -1.0, 0.0, 0.0, -1.0, 0.0, 0.0, -1.0, 0.0, 0.0, -1.0, 0.0, 0.0, -1.0, 0.0, 0.0, -1.0, 0.0, 0.0, -1.0, 0.0, 0.0, -1.0, 0.0, 0.0, -1.0, 0.0, 0.0, -1.0, 0.0, 0.0, -1.0, 0.0, 0.0, -1.0, 0.0, 0.0, -1.0, 0.0, 0.0, -1.0, 0.0, 0.0, -1.0, 0.0, 0.0, -1.0, 0.0, 0.0, -1.0, 0.0, 0.0, -1.0, 0.0, 0.0, -1.0, 0.0, 0.0, -1.0, 0.0, 0.0, -1.0, 0.0, 0.0, -1.0, 0.0, 0.0, -1.0, 0.0, 0.0, -1.0, 0.0, 0.0, -1.0, 0.0, 0.0, -1.0, 0.0, 0.0, -1.0, 0.0, 0.0, -1.0, 0.0, 0.0, -1.0, 0.0, 0.0, -1.0, 0.0, 0.0, -1.0, 0.0, 0.0, -1.0, 0.0, 0.0, -1.0, 0.0, 0.0, -1.0, 0.0, 0.0, -1.0, 0.0, 0.0, -1.0, 0.0, 0.0, -1.0, 0.0, 0.0, -1.0, 0.0, 0.0, -1.0, 0.0, 0.0, -1.0, 0.0, 0.0, -1.0, 0.0, 0.0, -1.0, 0.0, 0.0, -1.0, 0.0, 0.0, -1.0, 0.0, 0.0, -1.0, 0.0, 0.0, -1.0, 0.0, 0.0, -1.0, 0.0, 0.0, -1.0, 0.0, 0.0, -1.0, 0.0, 0.0, -1.0, 0.0, 0.0, -1.0, 0.0, 0.0, -1.0, 0.0, 0.0, -1.0, 0.0, 0.0, -1.0, 0.0, 0.0, -1.0, 0.0, 0.0, -1.0, 0.0, 0.0, -1.0, 1.0, -1.804e-05, 0.0, 1.0, -2.995e-06, -2.257e-05, 0.9659, -0.2588, 0.0, 0.9659, -0.2588, 0.0, 1.0, -2.995e-06, -2.257e-05, 0.9659, -0.2588, 0.0, 0.9659, -0.2588, 0.0, 0.9659, -0.2588, 0.0, 0.866, -0.5, 0.0, 0.866, -0.5, 0.0, 0.9659, -0.2588, 0.0, 0.866, -0.5, 0.0, 0.866, -0.5, 0.0, 0.866, -0.5, 0.0, 0.7071, -0.7071, 0.0, 0.7071, -0.7071, 0.0, 0.866, -0.5, 0.0, 0.7071, -0.7071, 0.0, 0.7071, -0.7071, 0.0, 0.7071, -0.7071, 0.0, 0.5, -0.866, 0.0, 0.5, -0.866, 0.0, 0.7071, -0.7071, 0.0, 0.5, -0.866, 0.0, 0.5, -0.866, 0.0, 0.5, -0.866, 0.0, 0.2588, -0.9659, 0.0, 0.2588, -0.9659, 0.0, 0.5, -0.866, 0.0, 0.2588, -0.9659, 0.0, 0.2588, -0.9659, 0.0, 0.2588, -0.9659, 0.0, -2.214e-05, -1.0, 2.258e-05, -2.214e-05, -1.0, 2.258e-05, 0.2588, -0.9659, 0.0, 2.031e-05, -1.0, 0.0, -7.145e-06, -1.0, -2.257e-05, 2.308e-05, -1.0, 0.0, 0.0, -1.0, 0.0, 0.0, -1.0, 0.0, 2.308e-05, -1.0, 0.0, 0.0, -1.0, 0.0, 0.0, -1.0, 0.0, 2.308e-05, -1.0, 0.0, -2.214e-05, -1.0, 2.258e-05, 0.0, -1.0, 0.0, -2.214e-05, -1.0, 2.258e-05, 2.031e-05, -1.0, 0.0, 1.0, 1.802e-05, 0.0, 1.0, -2.995e-06, -2.257e-05, 1.0, 2.973e-06, 2.257e-05, 1.0, 2.973e-06, 2.257e-05, 1.0, -2.995e-06, -2.257e-05, 1.0, -1.804e-05, 0.0, 0.0, 0.0, 1.0, 0.0, 0.0, 1.0, 0.0, 0.0, 1.0, 0.0, 0.0, 1.0, 0.0, 0.0, 1.0, 0.0, 0.0, 1.0, 0.0, 0.0, 1.0, 0.0, 0.0, 1.0, 0.0, 0.0, 1.0, 0.0, 0.0, 1.0, 0.0, 0.0, 1.0, 0.0, 0.0, 1.0, 0.0, 0.0, 1.0, 0.0, 0.0, 1.0, 0.0, 0.0, 1.0, 0.0, 0.0, 1.0, 0.0, 0.0, 1.0, 0.0, 0.0, 1.0, 0.0, 0.0, 1.0, 0.0, 0.0, 1.0, 0.0, 0.0, 1.0, 0.0, 0.0, 1.0, 0.0, 0.0, 1.0, 0.0, 0.0, 1.0, 0.0, 0.0, 1.0, 0.0, 0.0, 1.0, 0.0, 0.0, 1.0, 0.0, 0.0, 1.0, 0.0, 0.0, 1.0, 0.0, 0.0, 1.0, 0.0, 0.0, 1.0, 0.0, 0.0, 1.0, 0.0, 0.0, 1.0, 0.0, 0.0, 1.0, 0.0, 0.0, 1.0, 0.0, 0.0, 1.0, 0.0, 0.0, 1.0, 0.0, 0.0, 1.0, 0.0, 0.0, 1.0, 0.0, 0.0, 1.0, 0.0, 0.0, 1.0, 0.0, 0.0, 1.0])] * 3)])

# ---- objects
ob_map_1_tanky_v1 = bpy.data.objects.new('map_1_tanky v1', me_map_1_tanky_v1)

# ---- transforms, parenting, visibility, modifiers, constraints
ob_map_1_tanky_v1.location = (0.0, 0.0, 0.0)
ob_map_1_tanky_v1.lineart.crease_threshold = 0.0

# ---- collection membership
col_collection.objects.link(ob_map_1_tanky_v1)

# ---- scene / render settings (as saved in the file)
scene.frame_start = 1; scene.frame_end = 250; scene.frame_set(1)
scene.render.engine = 'BLENDER_EEVEE_NEXT'
scene.cycles.use_denoising = False
scene.cycles.samples = 128
scene.cycles.sampling_pattern = 'TABULATED_SOBOL'
scene.cycles.use_adaptive_sampling = False
scene.cycles.use_light_tree = False
scene.view_settings.view_transform = 'Filmic'
bpy.context.view_layer.update()

# ---- added for rendering (the .blend has no active camera and no usable light): camera, sun
cam_auto = bpy.data.cameras.new('AutoCamera')
cam_auto.lens = 50.0
cam_auto.sensor_width = 36.0
cam_auto.clip_end = 2016.08
ob_auto_camera = bpy.data.objects.new('AutoCamera', cam_auto)
scene.collection.objects.link(ob_auto_camera)
ob_auto_camera.location = (114.877, -137.852, 118.902)
ob_auto_camera.rotation_euler = (1.09748, -7.21219e-08, 0.694738)
scene.camera = ob_auto_camera
light_auto_sun = bpy.data.lights.new('AutoSun', 'SUN')
light_auto_sun.energy = 3.0
light_auto_sun.angle = 0.0523599
ob_auto_sun = bpy.data.objects.new('AutoSun', light_auto_sun)
scene.collection.objects.link(ob_auto_sun)
ob_auto_sun.rotation_euler = (0.872665, 0.174533, 0.523599)
bpy.context.view_layer.update()
